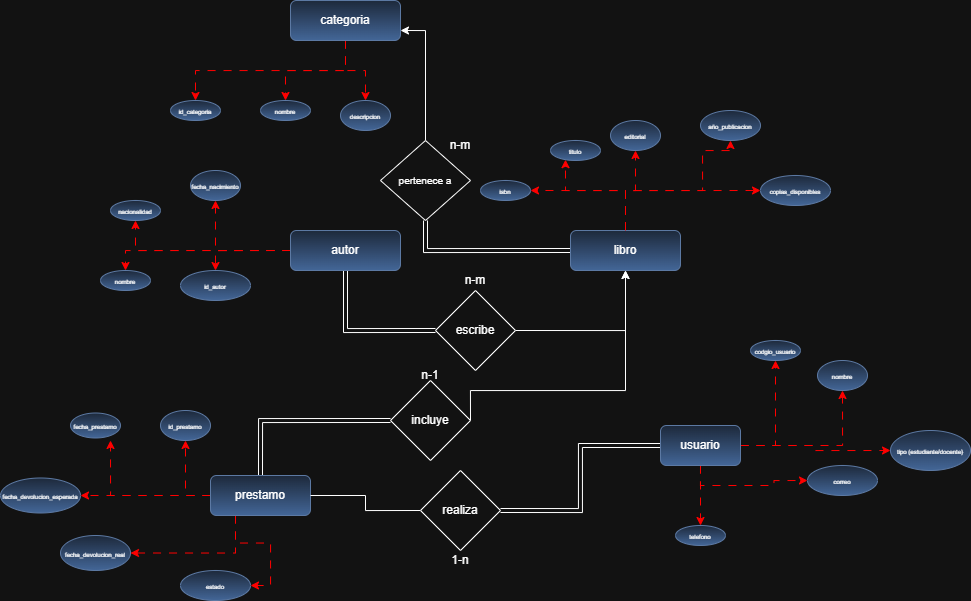

The diagram above was exported from draw.io. Its source (the exported page's mxGraphModel, read from the mxfile embedded in the PNG):
<mxGraphModel dx="2053" dy="661" grid="1" gridSize="10" guides="1" tooltips="1" connect="1" arrows="1" fold="1" page="1" pageScale="1" pageWidth="827" pageHeight="1169" math="0" shadow="0">
  <root>
    <mxCell id="0" />
    <mxCell id="1" parent="0" />
    <mxCell id="URR2Z9dZzhNDKWpVST0_-73" edge="1" parent="1" source="URR2Z9dZzhNDKWpVST0_-6" style="edgeStyle=orthogonalEdgeStyle;rounded=0;orthogonalLoop=1;jettySize=auto;html=1;exitX=0.5;exitY=1;exitDx=0;exitDy=0;dashed=1;dashPattern=8 8;strokeColor=light-dark(#B20000,#FF0000);" target="URR2Z9dZzhNDKWpVST0_-70">
      <mxGeometry relative="1" as="geometry" />
    </mxCell>
    <mxCell id="URR2Z9dZzhNDKWpVST0_-74" edge="1" parent="1" source="URR2Z9dZzhNDKWpVST0_-6" style="edgeStyle=orthogonalEdgeStyle;rounded=0;orthogonalLoop=1;jettySize=auto;html=1;exitX=0.5;exitY=1;exitDx=0;exitDy=0;dashed=1;dashPattern=8 8;strokeColor=light-dark(#B20000,#FF0000);" target="URR2Z9dZzhNDKWpVST0_-66">
      <mxGeometry relative="1" as="geometry" />
    </mxCell>
    <mxCell id="URR2Z9dZzhNDKWpVST0_-76" edge="1" parent="1" source="URR2Z9dZzhNDKWpVST0_-6" style="edgeStyle=orthogonalEdgeStyle;rounded=0;orthogonalLoop=1;jettySize=auto;html=1;exitX=0.5;exitY=1;exitDx=0;exitDy=0;dashed=1;dashPattern=8 8;strokeColor=light-dark(#B20000,#FF0000);" target="URR2Z9dZzhNDKWpVST0_-69">
      <mxGeometry relative="1" as="geometry" />
    </mxCell>
    <mxCell id="URR2Z9dZzhNDKWpVST0_-6" parent="1" style="rounded=1;whiteSpace=wrap;html=1;fillColor=#dae8fc;gradientColor=#7ea6e0;strokeColor=#6c8ebf;" value="categoria" vertex="1">
      <mxGeometry height="40" width="110" x="250" y="50" as="geometry" />
    </mxCell>
    <mxCell id="URR2Z9dZzhNDKWpVST0_-60" edge="1" parent="1" source="URR2Z9dZzhNDKWpVST0_-7" style="edgeStyle=orthogonalEdgeStyle;rounded=0;orthogonalLoop=1;jettySize=auto;html=1;exitX=0;exitY=0.5;exitDx=0;exitDy=0;entryX=1;entryY=0.5;entryDx=0;entryDy=0;dashed=1;dashPattern=8 8;strokeColor=light-dark(#B20000,#FF0000);" target="URR2Z9dZzhNDKWpVST0_-54">
      <mxGeometry relative="1" as="geometry" />
    </mxCell>
    <mxCell id="URR2Z9dZzhNDKWpVST0_-61" edge="1" parent="1" source="URR2Z9dZzhNDKWpVST0_-7" style="edgeStyle=orthogonalEdgeStyle;rounded=0;orthogonalLoop=1;jettySize=auto;html=1;exitX=0;exitY=0.5;exitDx=0;exitDy=0;entryX=0.5;entryY=1;entryDx=0;entryDy=0;dashed=1;dashPattern=8 8;strokeColor=light-dark(#B20000,#FF0000);" target="URR2Z9dZzhNDKWpVST0_-56">
      <mxGeometry relative="1" as="geometry" />
    </mxCell>
    <mxCell id="URR2Z9dZzhNDKWpVST0_-63" edge="1" parent="1" source="URR2Z9dZzhNDKWpVST0_-7" style="edgeStyle=orthogonalEdgeStyle;rounded=0;orthogonalLoop=1;jettySize=auto;html=1;exitX=0;exitY=0.5;exitDx=0;exitDy=0;dashed=1;dashPattern=8 8;strokeColor=light-dark(#B20000,#FF0000);">
      <mxGeometry relative="1" as="geometry">
        <mxPoint x="70" y="489.9999999999999" as="targetPoint" />
      </mxGeometry>
    </mxCell>
    <mxCell id="URR2Z9dZzhNDKWpVST0_-64" edge="1" parent="1" source="URR2Z9dZzhNDKWpVST0_-7" style="edgeStyle=orthogonalEdgeStyle;rounded=0;orthogonalLoop=1;jettySize=auto;html=1;exitX=0.25;exitY=1;exitDx=0;exitDy=0;entryX=1;entryY=0.5;entryDx=0;entryDy=0;dashed=1;dashPattern=8 8;strokeColor=light-dark(#B20000,#FF0000);" target="URR2Z9dZzhNDKWpVST0_-55">
      <mxGeometry relative="1" as="geometry" />
    </mxCell>
    <mxCell id="URR2Z9dZzhNDKWpVST0_-65" edge="1" parent="1" source="URR2Z9dZzhNDKWpVST0_-7" style="edgeStyle=orthogonalEdgeStyle;rounded=0;orthogonalLoop=1;jettySize=auto;html=1;exitX=0.25;exitY=1;exitDx=0;exitDy=0;entryX=1;entryY=0.5;entryDx=0;entryDy=0;dashed=1;dashPattern=8 8;strokeColor=light-dark(#B20000,#FF0000);" target="URR2Z9dZzhNDKWpVST0_-58">
      <mxGeometry relative="1" as="geometry" />
    </mxCell>
    <mxCell id="URR2Z9dZzhNDKWpVST0_-84" edge="1" parent="1" source="URR2Z9dZzhNDKWpVST0_-7" style="edgeStyle=orthogonalEdgeStyle;rounded=0;orthogonalLoop=1;jettySize=auto;html=1;exitX=0.5;exitY=0;exitDx=0;exitDy=0;entryX=0;entryY=0.5;entryDx=0;entryDy=0;endArrow=none;endFill=0;shape=link;" target="URR2Z9dZzhNDKWpVST0_-83">
      <mxGeometry relative="1" as="geometry" />
    </mxCell>
    <mxCell id="URR2Z9dZzhNDKWpVST0_-7" parent="1" style="rounded=1;whiteSpace=wrap;html=1;fillColor=#dae8fc;gradientColor=#7ea6e0;strokeColor=#6c8ebf;" value="prestamo" vertex="1">
      <mxGeometry height="40" width="100" x="170" y="525" as="geometry" />
    </mxCell>
    <mxCell id="URR2Z9dZzhNDKWpVST0_-47" edge="1" parent="1" source="URR2Z9dZzhNDKWpVST0_-8" style="edgeStyle=orthogonalEdgeStyle;rounded=0;orthogonalLoop=1;jettySize=auto;html=1;exitX=1;exitY=0.5;exitDx=0;exitDy=0;entryX=0.5;entryY=1;entryDx=0;entryDy=0;dashed=1;dashPattern=8 8;strokeColor=light-dark(#B20000,#FF0000);" target="URR2Z9dZzhNDKWpVST0_-44">
      <mxGeometry relative="1" as="geometry" />
    </mxCell>
    <mxCell id="URR2Z9dZzhNDKWpVST0_-48" edge="1" parent="1" source="URR2Z9dZzhNDKWpVST0_-8" style="edgeStyle=orthogonalEdgeStyle;rounded=0;orthogonalLoop=1;jettySize=auto;html=1;exitX=1;exitY=0.5;exitDx=0;exitDy=0;entryX=0.5;entryY=1;entryDx=0;entryDy=0;dashed=1;dashPattern=8 8;strokeColor=light-dark(#B20000,#FF0000);" target="URR2Z9dZzhNDKWpVST0_-43">
      <mxGeometry relative="1" as="geometry" />
    </mxCell>
    <mxCell id="URR2Z9dZzhNDKWpVST0_-50" edge="1" parent="1" source="URR2Z9dZzhNDKWpVST0_-8" style="edgeStyle=orthogonalEdgeStyle;rounded=0;orthogonalLoop=1;jettySize=auto;html=1;exitX=1;exitY=0.5;exitDx=0;exitDy=0;entryX=0;entryY=0.5;entryDx=0;entryDy=0;dashed=1;dashPattern=8 8;strokeColor=light-dark(#B20000,#FF0000);" target="URR2Z9dZzhNDKWpVST0_-42">
      <mxGeometry relative="1" as="geometry" />
    </mxCell>
    <mxCell id="URR2Z9dZzhNDKWpVST0_-52" edge="1" parent="1" source="URR2Z9dZzhNDKWpVST0_-8" style="edgeStyle=orthogonalEdgeStyle;rounded=0;orthogonalLoop=1;jettySize=auto;html=1;exitX=0.5;exitY=1;exitDx=0;exitDy=0;entryX=0.5;entryY=0;entryDx=0;entryDy=0;dashed=1;dashPattern=8 8;strokeColor=light-dark(#B20000,#FF0000);" target="URR2Z9dZzhNDKWpVST0_-40">
      <mxGeometry relative="1" as="geometry" />
    </mxCell>
    <mxCell id="URR2Z9dZzhNDKWpVST0_-53" edge="1" parent="1" source="URR2Z9dZzhNDKWpVST0_-8" style="edgeStyle=orthogonalEdgeStyle;rounded=0;orthogonalLoop=1;jettySize=auto;html=1;exitX=0.5;exitY=1;exitDx=0;exitDy=0;entryX=0;entryY=0.5;entryDx=0;entryDy=0;dashed=1;dashPattern=8 8;strokeColor=light-dark(#B20000,#FF0000);" target="URR2Z9dZzhNDKWpVST0_-41">
      <mxGeometry relative="1" as="geometry" />
    </mxCell>
    <mxCell id="URR2Z9dZzhNDKWpVST0_-81" edge="1" parent="1" source="URR2Z9dZzhNDKWpVST0_-8" style="edgeStyle=orthogonalEdgeStyle;rounded=0;orthogonalLoop=1;jettySize=auto;html=1;exitX=0;exitY=0.5;exitDx=0;exitDy=0;entryX=1;entryY=0.5;entryDx=0;entryDy=0;endArrow=none;endFill=0;shape=link;" target="URR2Z9dZzhNDKWpVST0_-80">
      <mxGeometry relative="1" as="geometry" />
    </mxCell>
    <mxCell id="URR2Z9dZzhNDKWpVST0_-8" parent="1" style="rounded=1;whiteSpace=wrap;html=1;fillColor=#dae8fc;gradientColor=#7ea6e0;strokeColor=#6c8ebf;" value="usuario" vertex="1">
      <mxGeometry height="40" width="80" x="620" y="475" as="geometry" />
    </mxCell>
    <mxCell id="URR2Z9dZzhNDKWpVST0_-36" edge="1" parent="1" source="URR2Z9dZzhNDKWpVST0_-9" style="edgeStyle=orthogonalEdgeStyle;rounded=0;orthogonalLoop=1;jettySize=auto;html=1;exitX=0;exitY=0.5;exitDx=0;exitDy=0;entryX=0.5;entryY=0;entryDx=0;entryDy=0;dashed=1;dashPattern=8 8;strokeColor=light-dark(#B20000,#FF0000);" target="URR2Z9dZzhNDKWpVST0_-30">
      <mxGeometry relative="1" as="geometry" />
    </mxCell>
    <mxCell id="URR2Z9dZzhNDKWpVST0_-37" edge="1" parent="1" source="URR2Z9dZzhNDKWpVST0_-9" style="edgeStyle=orthogonalEdgeStyle;rounded=0;orthogonalLoop=1;jettySize=auto;html=1;exitX=0;exitY=0.5;exitDx=0;exitDy=0;entryX=0.5;entryY=1;entryDx=0;entryDy=0;dashed=1;dashPattern=8 8;strokeColor=light-dark(#B20000,#FF0000);" target="URR2Z9dZzhNDKWpVST0_-32">
      <mxGeometry relative="1" as="geometry" />
    </mxCell>
    <mxCell id="URR2Z9dZzhNDKWpVST0_-38" edge="1" parent="1" source="URR2Z9dZzhNDKWpVST0_-9" style="edgeStyle=orthogonalEdgeStyle;rounded=0;orthogonalLoop=1;jettySize=auto;html=1;exitX=0;exitY=0.5;exitDx=0;exitDy=0;entryX=0.5;entryY=1;entryDx=0;entryDy=0;dashed=1;dashPattern=8 8;strokeColor=light-dark(#B20000,#FF0000);" target="URR2Z9dZzhNDKWpVST0_-33">
      <mxGeometry relative="1" as="geometry" />
    </mxCell>
    <mxCell id="URR2Z9dZzhNDKWpVST0_-39" edge="1" parent="1" source="URR2Z9dZzhNDKWpVST0_-9" style="edgeStyle=orthogonalEdgeStyle;rounded=0;orthogonalLoop=1;jettySize=auto;html=1;exitX=0;exitY=0.5;exitDx=0;exitDy=0;entryX=0.5;entryY=0;entryDx=0;entryDy=0;dashed=1;dashPattern=8 8;strokeColor=light-dark(#B20000,#FF0000);" target="URR2Z9dZzhNDKWpVST0_-29">
      <mxGeometry relative="1" as="geometry" />
    </mxCell>
    <mxCell id="URR2Z9dZzhNDKWpVST0_-78" edge="1" parent="1" source="URR2Z9dZzhNDKWpVST0_-9" style="edgeStyle=orthogonalEdgeStyle;rounded=0;orthogonalLoop=1;jettySize=auto;html=1;exitX=0.5;exitY=1;exitDx=0;exitDy=0;entryX=0;entryY=0.5;entryDx=0;entryDy=0;endArrow=none;endFill=0;shape=link;" target="URR2Z9dZzhNDKWpVST0_-77">
      <mxGeometry relative="1" as="geometry" />
    </mxCell>
    <mxCell id="URR2Z9dZzhNDKWpVST0_-9" parent="1" style="rounded=1;whiteSpace=wrap;html=1;fillColor=#dae8fc;gradientColor=#7ea6e0;strokeColor=#6c8ebf;" value="autor" vertex="1">
      <mxGeometry height="40" width="110" x="250" y="280" as="geometry" />
    </mxCell>
    <mxCell id="URR2Z9dZzhNDKWpVST0_-23" edge="1" parent="1" source="URR2Z9dZzhNDKWpVST0_-10" style="edgeStyle=orthogonalEdgeStyle;rounded=0;orthogonalLoop=1;jettySize=auto;html=1;exitX=0.5;exitY=0;exitDx=0;exitDy=0;entryX=1;entryY=0.5;entryDx=0;entryDy=0;dashed=1;dashPattern=8 8;strokeColor=light-dark(#B20000,#FF0000);" target="URR2Z9dZzhNDKWpVST0_-11">
      <mxGeometry relative="1" as="geometry">
        <Array as="points">
          <mxPoint x="585" y="240" />
        </Array>
      </mxGeometry>
    </mxCell>
    <mxCell id="URR2Z9dZzhNDKWpVST0_-25" edge="1" parent="1" source="URR2Z9dZzhNDKWpVST0_-10" style="edgeStyle=orthogonalEdgeStyle;rounded=0;orthogonalLoop=1;jettySize=auto;html=1;exitX=0.5;exitY=0;exitDx=0;exitDy=0;dashed=1;dashPattern=8 8;strokeColor=light-dark(#B20000,#FF0000);" target="URR2Z9dZzhNDKWpVST0_-15">
      <mxGeometry relative="1" as="geometry">
        <Array as="points">
          <mxPoint x="585" y="240" />
          <mxPoint x="525" y="240" />
        </Array>
      </mxGeometry>
    </mxCell>
    <mxCell id="URR2Z9dZzhNDKWpVST0_-26" edge="1" parent="1" source="URR2Z9dZzhNDKWpVST0_-10" style="edgeStyle=orthogonalEdgeStyle;rounded=0;orthogonalLoop=1;jettySize=auto;html=1;exitX=0.5;exitY=0;exitDx=0;exitDy=0;entryX=0;entryY=0.5;entryDx=0;entryDy=0;dashed=1;dashPattern=8 8;strokeColor=light-dark(#B20000,#FF0000);" target="URR2Z9dZzhNDKWpVST0_-12">
      <mxGeometry relative="1" as="geometry">
        <Array as="points">
          <mxPoint x="585" y="240" />
        </Array>
      </mxGeometry>
    </mxCell>
    <mxCell id="URR2Z9dZzhNDKWpVST0_-27" edge="1" parent="1" source="URR2Z9dZzhNDKWpVST0_-10" style="edgeStyle=orthogonalEdgeStyle;rounded=0;orthogonalLoop=1;jettySize=auto;html=1;exitX=0.5;exitY=0;exitDx=0;exitDy=0;entryX=0.5;entryY=1;entryDx=0;entryDy=0;dashed=1;dashPattern=8 8;strokeColor=light-dark(#B20000,#FF0000);" target="URR2Z9dZzhNDKWpVST0_-14">
      <mxGeometry relative="1" as="geometry" />
    </mxCell>
    <mxCell id="URR2Z9dZzhNDKWpVST0_-91" edge="1" parent="1" source="URR2Z9dZzhNDKWpVST0_-10" style="edgeStyle=orthogonalEdgeStyle;rounded=0;orthogonalLoop=1;jettySize=auto;html=1;exitX=0;exitY=0.5;exitDx=0;exitDy=0;entryX=0.5;entryY=1;entryDx=0;entryDy=0;endArrow=none;endFill=0;strokeColor=default;shape=link;" target="URR2Z9dZzhNDKWpVST0_-90">
      <mxGeometry relative="1" as="geometry" />
    </mxCell>
    <mxCell id="URR2Z9dZzhNDKWpVST0_-10" parent="1" style="rounded=1;whiteSpace=wrap;html=1;fillColor=#dae8fc;gradientColor=#7ea6e0;strokeColor=#6c8ebf;" value="libro" vertex="1">
      <mxGeometry height="40" width="110" x="530" y="280" as="geometry" />
    </mxCell>
    <mxCell id="URR2Z9dZzhNDKWpVST0_-11" parent="1" style="ellipse;whiteSpace=wrap;html=1;align=center;fillColor=#dae8fc;gradientColor=#7ea6e0;strokeColor=#6c8ebf;" value="&lt;font style=&quot;font-size: 6px;&quot;&gt;isbn&lt;/font&gt;" vertex="1">
      <mxGeometry height="20" width="50" x="440" y="230" as="geometry" />
    </mxCell>
    <mxCell id="URR2Z9dZzhNDKWpVST0_-12" parent="1" style="ellipse;whiteSpace=wrap;html=1;fillColor=#dae8fc;gradientColor=#7ea6e0;strokeColor=#6c8ebf;" value="&lt;font style=&quot;font-size: 6px;&quot;&gt;copias_disponibles&lt;/font&gt;" vertex="1">
      <mxGeometry height="30" width="70" x="720" y="225" as="geometry" />
    </mxCell>
    <mxCell id="URR2Z9dZzhNDKWpVST0_-13" parent="1" style="ellipse;whiteSpace=wrap;html=1;fillColor=#dae8fc;gradientColor=#7ea6e0;strokeColor=#6c8ebf;" value="&lt;font style=&quot;font-size: 6px;&quot;&gt;año_publicacion&lt;/font&gt;" vertex="1">
      <mxGeometry height="30" width="60" x="660" y="160" as="geometry" />
    </mxCell>
    <mxCell id="URR2Z9dZzhNDKWpVST0_-14" parent="1" style="ellipse;whiteSpace=wrap;html=1;fillColor=#dae8fc;gradientColor=#7ea6e0;strokeColor=#6c8ebf;" value="&lt;font style=&quot;font-size: 6px;&quot;&gt;editorial&lt;/font&gt;" vertex="1">
      <mxGeometry height="30" width="50" x="570" y="170" as="geometry" />
    </mxCell>
    <mxCell id="URR2Z9dZzhNDKWpVST0_-15" parent="1" style="ellipse;whiteSpace=wrap;html=1;fillColor=#dae8fc;gradientColor=#7ea6e0;strokeColor=#6c8ebf;" value="&lt;font style=&quot;font-size: 6px;&quot;&gt;titulo&lt;/font&gt;" vertex="1">
      <mxGeometry height="20" width="50" x="510" y="190" as="geometry" />
    </mxCell>
    <mxCell id="URR2Z9dZzhNDKWpVST0_-28" edge="1" parent="1" source="URR2Z9dZzhNDKWpVST0_-10" style="edgeStyle=orthogonalEdgeStyle;rounded=0;orthogonalLoop=1;jettySize=auto;html=1;exitX=0.5;exitY=0;exitDx=0;exitDy=0;entryX=0.5;entryY=1;entryDx=0;entryDy=0;dashed=1;dashPattern=8 8;strokeColor=light-dark(#B20000,#FF0000);" target="URR2Z9dZzhNDKWpVST0_-13">
      <mxGeometry relative="1" as="geometry">
        <Array as="points">
          <mxPoint x="585" y="240" />
          <mxPoint x="662" y="240" />
          <mxPoint x="662" y="200" />
        </Array>
      </mxGeometry>
    </mxCell>
    <mxCell id="URR2Z9dZzhNDKWpVST0_-29" parent="1" style="ellipse;whiteSpace=wrap;html=1;align=center;fillColor=#dae8fc;strokeColor=#6c8ebf;gradientColor=#7ea6e0;" value="&lt;font style=&quot;font-size: 6px;&quot;&gt;nombre&lt;/font&gt;" vertex="1">
      <mxGeometry height="20" width="50" x="60" y="320" as="geometry" />
    </mxCell>
    <mxCell id="URR2Z9dZzhNDKWpVST0_-30" parent="1" style="ellipse;whiteSpace=wrap;html=1;fillColor=#dae8fc;strokeColor=#6c8ebf;gradientColor=#7ea6e0;" value="&lt;span style=&quot;font-size: 6px;&quot;&gt;id_autor&lt;/span&gt;" vertex="1">
      <mxGeometry height="30" width="70" x="140" y="320" as="geometry" />
    </mxCell>
    <mxCell id="URR2Z9dZzhNDKWpVST0_-32" parent="1" style="ellipse;whiteSpace=wrap;html=1;fillColor=#dae8fc;strokeColor=#6c8ebf;gradientColor=#7ea6e0;" value="&lt;font style=&quot;font-size: 6px;&quot;&gt;fecha_nacimiento&lt;/font&gt;" vertex="1">
      <mxGeometry height="30" width="50" x="150" y="220" as="geometry" />
    </mxCell>
    <mxCell id="URR2Z9dZzhNDKWpVST0_-33" parent="1" style="ellipse;whiteSpace=wrap;html=1;fillColor=#dae8fc;strokeColor=#6c8ebf;gradientColor=#7ea6e0;" value="&lt;font style=&quot;font-size: 6px;&quot;&gt;nacionalidad&lt;/font&gt;" vertex="1">
      <mxGeometry height="20" width="50" x="70" y="250" as="geometry" />
    </mxCell>
    <mxCell id="URR2Z9dZzhNDKWpVST0_-40" parent="1" style="ellipse;whiteSpace=wrap;html=1;align=center;fillColor=#dae8fc;gradientColor=#7ea6e0;strokeColor=#6c8ebf;" value="&lt;font style=&quot;font-size: 6px;&quot;&gt;telefono&lt;/font&gt;" vertex="1">
      <mxGeometry height="20" width="50" x="635" y="575" as="geometry" />
    </mxCell>
    <mxCell id="URR2Z9dZzhNDKWpVST0_-41" parent="1" style="ellipse;whiteSpace=wrap;html=1;fillColor=#dae8fc;gradientColor=#7ea6e0;strokeColor=#6c8ebf;" value="&lt;font style=&quot;font-size: 6px;&quot;&gt;correo&lt;/font&gt;" vertex="1">
      <mxGeometry height="30" width="70" x="767" y="515" as="geometry" />
    </mxCell>
    <mxCell id="URR2Z9dZzhNDKWpVST0_-42" parent="1" style="ellipse;whiteSpace=wrap;html=1;fillColor=#dae8fc;gradientColor=#7ea6e0;strokeColor=#6c8ebf;" value="&lt;font style=&quot;font-size: 6px;&quot;&gt;tipo (estudiante/docente)&lt;/font&gt;" vertex="1">
      <mxGeometry height="40" width="80" x="850" y="480" as="geometry" />
    </mxCell>
    <mxCell id="URR2Z9dZzhNDKWpVST0_-43" parent="1" style="ellipse;whiteSpace=wrap;html=1;fillColor=#dae8fc;gradientColor=#7ea6e0;strokeColor=#6c8ebf;" value="&lt;font style=&quot;font-size: 6px;&quot;&gt;nombre&lt;/font&gt;" vertex="1">
      <mxGeometry height="30" width="50" x="777" y="410" as="geometry" />
    </mxCell>
    <mxCell id="URR2Z9dZzhNDKWpVST0_-44" parent="1" style="ellipse;whiteSpace=wrap;html=1;fillColor=#dae8fc;gradientColor=#7ea6e0;strokeColor=#6c8ebf;" value="&lt;font style=&quot;font-size: 6px;&quot;&gt;codgio_usuario&lt;/font&gt;" vertex="1">
      <mxGeometry height="20" width="50" x="710" y="390" as="geometry" />
    </mxCell>
    <mxCell id="URR2Z9dZzhNDKWpVST0_-54" parent="1" style="ellipse;whiteSpace=wrap;html=1;align=center;fillColor=#dae8fc;gradientColor=#7ea6e0;strokeColor=#6c8ebf;" value="&lt;font style=&quot;font-size: 6px;&quot;&gt;fecha_devolucion_esperada&lt;/font&gt;" vertex="1">
      <mxGeometry height="35" width="80" x="-40" y="527.5" as="geometry" />
    </mxCell>
    <mxCell id="URR2Z9dZzhNDKWpVST0_-55" parent="1" style="ellipse;whiteSpace=wrap;html=1;fillColor=#dae8fc;gradientColor=#7ea6e0;strokeColor=#6c8ebf;" value="&lt;span style=&quot;font-size: 6px;&quot;&gt;fecha_devolucion_real&lt;/span&gt;" vertex="1">
      <mxGeometry height="35" width="70" x="20" y="585" as="geometry" />
    </mxCell>
    <mxCell id="URR2Z9dZzhNDKWpVST0_-56" parent="1" style="ellipse;whiteSpace=wrap;html=1;fillColor=#dae8fc;gradientColor=#7ea6e0;strokeColor=#6c8ebf;" value="&lt;font style=&quot;font-size: 6px;&quot;&gt;id_prestamo&lt;/font&gt;" vertex="1">
      <mxGeometry height="30" width="50" x="120" y="460" as="geometry" />
    </mxCell>
    <mxCell id="URR2Z9dZzhNDKWpVST0_-57" parent="1" style="ellipse;whiteSpace=wrap;html=1;fillColor=#dae8fc;gradientColor=#7ea6e0;strokeColor=#6c8ebf;" value="&lt;font style=&quot;font-size: 6px;&quot;&gt;fecha_prestamo&lt;/font&gt;" vertex="1">
      <mxGeometry height="25" width="50" x="30" y="462.5" as="geometry" />
    </mxCell>
    <mxCell id="URR2Z9dZzhNDKWpVST0_-58" parent="1" style="ellipse;whiteSpace=wrap;html=1;fillColor=#dae8fc;gradientColor=#7ea6e0;strokeColor=#6c8ebf;" value="&lt;span style=&quot;font-size: 6px;&quot;&gt;estado&lt;/span&gt;" vertex="1">
      <mxGeometry height="30" width="70" x="140" y="620" as="geometry" />
    </mxCell>
    <mxCell id="URR2Z9dZzhNDKWpVST0_-66" parent="1" style="ellipse;whiteSpace=wrap;html=1;align=center;fillColor=#dae8fc;gradientColor=#7ea6e0;strokeColor=#6c8ebf;" value="&lt;font style=&quot;font-size: 6px;&quot;&gt;id_categoria&lt;/font&gt;" vertex="1">
      <mxGeometry height="20" width="50" x="130" y="150" as="geometry" />
    </mxCell>
    <mxCell id="URR2Z9dZzhNDKWpVST0_-69" parent="1" style="ellipse;whiteSpace=wrap;html=1;fillColor=#dae8fc;gradientColor=#7ea6e0;strokeColor=#6c8ebf;" value="&lt;font style=&quot;font-size: 6px;&quot;&gt;descripcion&lt;/font&gt;" vertex="1">
      <mxGeometry height="30" width="50" x="300" y="150" as="geometry" />
    </mxCell>
    <mxCell id="URR2Z9dZzhNDKWpVST0_-70" parent="1" style="ellipse;whiteSpace=wrap;html=1;fillColor=#dae8fc;gradientColor=#7ea6e0;strokeColor=#6c8ebf;" value="&lt;font style=&quot;font-size: 6px;&quot;&gt;nombre&lt;/font&gt;" vertex="1">
      <mxGeometry height="20" width="50" x="220" y="150" as="geometry" />
    </mxCell>
    <mxCell id="URR2Z9dZzhNDKWpVST0_-79" edge="1" parent="1" source="URR2Z9dZzhNDKWpVST0_-77" style="edgeStyle=orthogonalEdgeStyle;rounded=0;orthogonalLoop=1;jettySize=auto;html=1;exitX=1;exitY=0.5;exitDx=0;exitDy=0;entryX=0.5;entryY=1;entryDx=0;entryDy=0;" target="URR2Z9dZzhNDKWpVST0_-10">
      <mxGeometry relative="1" as="geometry" />
    </mxCell>
    <mxCell id="URR2Z9dZzhNDKWpVST0_-77" parent="1" style="rhombus;whiteSpace=wrap;html=1;" value="escribe" vertex="1">
      <mxGeometry height="80" width="80" x="395" y="340" as="geometry" />
    </mxCell>
    <mxCell id="URR2Z9dZzhNDKWpVST0_-82" edge="1" parent="1" source="URR2Z9dZzhNDKWpVST0_-80" style="edgeStyle=orthogonalEdgeStyle;rounded=0;orthogonalLoop=1;jettySize=auto;html=1;exitX=0;exitY=0.5;exitDx=0;exitDy=0;entryX=1;entryY=0.5;entryDx=0;entryDy=0;endArrow=none;endFill=0;" target="URR2Z9dZzhNDKWpVST0_-7">
      <mxGeometry relative="1" as="geometry" />
    </mxCell>
    <mxCell id="URR2Z9dZzhNDKWpVST0_-80" parent="1" style="rhombus;whiteSpace=wrap;html=1;" value="realiza" vertex="1">
      <mxGeometry height="80" width="80" x="380" y="520" as="geometry" />
    </mxCell>
    <mxCell id="URR2Z9dZzhNDKWpVST0_-86" edge="1" parent="1" source="URR2Z9dZzhNDKWpVST0_-83" style="edgeStyle=orthogonalEdgeStyle;rounded=0;orthogonalLoop=1;jettySize=auto;html=1;exitX=1;exitY=0.5;exitDx=0;exitDy=0;entryX=0.5;entryY=1;entryDx=0;entryDy=0;" target="URR2Z9dZzhNDKWpVST0_-10">
      <mxGeometry relative="1" as="geometry">
        <Array as="points">
          <mxPoint x="430" y="440" />
          <mxPoint x="585" y="440" />
        </Array>
      </mxGeometry>
    </mxCell>
    <mxCell id="URR2Z9dZzhNDKWpVST0_-83" parent="1" style="rhombus;whiteSpace=wrap;html=1;" value="incluye" vertex="1">
      <mxGeometry height="80" width="80" x="350" y="430" as="geometry" />
    </mxCell>
    <mxCell id="URR2Z9dZzhNDKWpVST0_-92" edge="1" parent="1" source="URR2Z9dZzhNDKWpVST0_-90" style="edgeStyle=orthogonalEdgeStyle;rounded=0;orthogonalLoop=1;jettySize=auto;html=1;exitX=0.5;exitY=0;exitDx=0;exitDy=0;entryX=1;entryY=0.75;entryDx=0;entryDy=0;" target="URR2Z9dZzhNDKWpVST0_-6">
      <mxGeometry relative="1" as="geometry" />
    </mxCell>
    <mxCell id="URR2Z9dZzhNDKWpVST0_-90" parent="1" style="rhombus;whiteSpace=wrap;html=1;" value="&lt;font style=&quot;font-size: 10px;&quot;&gt;pertenece a&lt;/font&gt;" vertex="1">
      <mxGeometry height="80" width="90" x="340" y="190" as="geometry" />
    </mxCell>
    <mxCell id="URR2Z9dZzhNDKWpVST0_-93" parent="1" style="text;html=1;whiteSpace=wrap;strokeColor=none;fillColor=none;align=center;verticalAlign=middle;rounded=0;" value="1-n" vertex="1">
      <mxGeometry height="30" width="60" x="390" y="595" as="geometry" />
    </mxCell>
    <mxCell id="URR2Z9dZzhNDKWpVST0_-94" parent="1" style="text;html=1;whiteSpace=wrap;strokeColor=none;fillColor=none;align=center;verticalAlign=middle;rounded=0;" value="n-1" vertex="1">
      <mxGeometry height="30" width="60" x="360" y="410" as="geometry" />
    </mxCell>
    <mxCell id="URR2Z9dZzhNDKWpVST0_-95" edge="1" parent="1" source="URR2Z9dZzhNDKWpVST0_-94" style="edgeStyle=orthogonalEdgeStyle;rounded=0;orthogonalLoop=1;jettySize=auto;html=1;exitX=0.5;exitY=1;exitDx=0;exitDy=0;" target="URR2Z9dZzhNDKWpVST0_-94">
      <mxGeometry relative="1" as="geometry" />
    </mxCell>
    <mxCell id="URR2Z9dZzhNDKWpVST0_-96" parent="1" style="text;html=1;whiteSpace=wrap;strokeColor=none;fillColor=none;align=center;verticalAlign=middle;rounded=0;" value="n-m" vertex="1">
      <mxGeometry height="30" width="60" x="405" y="315" as="geometry" />
    </mxCell>
    <mxCell id="URR2Z9dZzhNDKWpVST0_-97" parent="1" style="text;html=1;whiteSpace=wrap;strokeColor=none;fillColor=none;align=center;verticalAlign=middle;rounded=0;" value="n-m" vertex="1">
      <mxGeometry height="30" width="60" x="390" y="180" as="geometry" />
    </mxCell>
  </root>
</mxGraphModel>